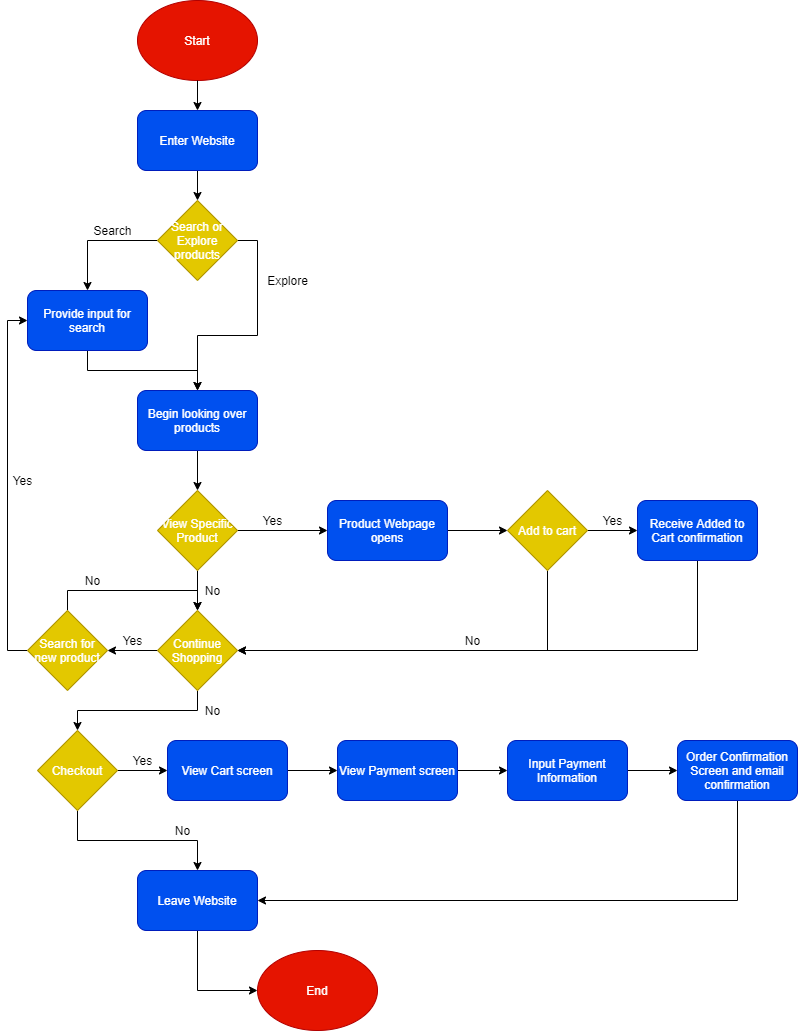

The diagram above was exported from draw.io. Its source (the exported page's mxGraphModel, read from the mxfile embedded in the PNG):
<mxGraphModel dx="833" dy="855" grid="1" gridSize="10" guides="1" tooltips="1" connect="1" arrows="1" fold="1" page="1" pageScale="1" pageWidth="850" pageHeight="1100" math="0" shadow="0">
  <root>
    <mxCell id="0" />
    <mxCell id="1" parent="0" />
    <mxCell id="5" value="Start" style="ellipse;whiteSpace=wrap;html=1;fillColor=#e51400;strokeColor=#B20000;fontColor=#ffffff;" vertex="1" parent="1">
      <mxGeometry x="150" y="50" width="120" height="80" as="geometry" />
    </mxCell>
    <mxCell id="11" style="edgeStyle=orthogonalEdgeStyle;rounded=0;orthogonalLoop=1;jettySize=auto;html=1;exitX=0.5;exitY=1;exitDx=0;exitDy=0;entryX=0.5;entryY=0;entryDx=0;entryDy=0;" edge="1" parent="1" source="6" target="7">
      <mxGeometry relative="1" as="geometry" />
    </mxCell>
    <mxCell id="6" value="Enter Website" style="rounded=1;whiteSpace=wrap;html=1;fillColor=#0050ef;strokeColor=#001DBC;fontColor=#ffffff;" vertex="1" parent="1">
      <mxGeometry x="150" y="160" width="120" height="60" as="geometry" />
    </mxCell>
    <mxCell id="12" style="edgeStyle=orthogonalEdgeStyle;rounded=0;orthogonalLoop=1;jettySize=auto;html=1;exitX=0;exitY=0.5;exitDx=0;exitDy=0;entryX=0.5;entryY=0;entryDx=0;entryDy=0;" edge="1" parent="1" source="7" target="8">
      <mxGeometry relative="1" as="geometry" />
    </mxCell>
    <mxCell id="13" style="edgeStyle=orthogonalEdgeStyle;rounded=0;orthogonalLoop=1;jettySize=auto;html=1;exitX=1;exitY=0.5;exitDx=0;exitDy=0;" edge="1" parent="1" source="7">
      <mxGeometry relative="1" as="geometry">
        <mxPoint x="210" y="440" as="targetPoint" />
      </mxGeometry>
    </mxCell>
    <mxCell id="7" value="Search or Explore products" style="rhombus;whiteSpace=wrap;html=1;fillColor=#e3c800;strokeColor=#B09500;fontColor=#ffffff;" vertex="1" parent="1">
      <mxGeometry x="170" y="250" width="80" height="80" as="geometry" />
    </mxCell>
    <mxCell id="15" style="edgeStyle=orthogonalEdgeStyle;rounded=0;orthogonalLoop=1;jettySize=auto;html=1;exitX=0.5;exitY=1;exitDx=0;exitDy=0;entryX=0.5;entryY=0;entryDx=0;entryDy=0;" edge="1" parent="1" source="8" target="14">
      <mxGeometry relative="1" as="geometry" />
    </mxCell>
    <mxCell id="8" value="Provide input for search" style="rounded=1;whiteSpace=wrap;html=1;fillColor=#0050ef;strokeColor=#001DBC;fontColor=#ffffff;" vertex="1" parent="1">
      <mxGeometry x="40" y="340" width="120" height="60" as="geometry" />
    </mxCell>
    <mxCell id="10" value="" style="endArrow=classic;html=1;exitX=0.5;exitY=1;exitDx=0;exitDy=0;entryX=0.5;entryY=0;entryDx=0;entryDy=0;" edge="1" parent="1" source="5" target="6">
      <mxGeometry width="50" height="50" relative="1" as="geometry">
        <mxPoint x="480" y="260" as="sourcePoint" />
        <mxPoint x="530" y="210" as="targetPoint" />
      </mxGeometry>
    </mxCell>
    <mxCell id="20" style="edgeStyle=orthogonalEdgeStyle;rounded=0;orthogonalLoop=1;jettySize=auto;html=1;entryX=0.5;entryY=0;entryDx=0;entryDy=0;" edge="1" parent="1" source="14" target="19">
      <mxGeometry relative="1" as="geometry" />
    </mxCell>
    <mxCell id="14" value="Begin looking over products" style="rounded=1;whiteSpace=wrap;html=1;fillColor=#0050ef;strokeColor=#001DBC;fontColor=#ffffff;" vertex="1" parent="1">
      <mxGeometry x="150" y="440" width="120" height="60" as="geometry" />
    </mxCell>
    <mxCell id="17" value="Explore" style="text;html=1;resizable=0;autosize=1;align=center;verticalAlign=middle;points=[];fillColor=none;strokeColor=none;rounded=0;" vertex="1" parent="1">
      <mxGeometry x="270" y="320" width="60" height="20" as="geometry" />
    </mxCell>
    <mxCell id="18" value="Search" style="text;html=1;resizable=0;autosize=1;align=center;verticalAlign=middle;points=[];fillColor=none;strokeColor=none;rounded=0;" vertex="1" parent="1">
      <mxGeometry x="100" y="270" width="50" height="20" as="geometry" />
    </mxCell>
    <mxCell id="22" style="edgeStyle=orthogonalEdgeStyle;rounded=0;orthogonalLoop=1;jettySize=auto;html=1;exitX=0.5;exitY=1;exitDx=0;exitDy=0;entryX=0.5;entryY=0;entryDx=0;entryDy=0;" edge="1" parent="1" source="19" target="21">
      <mxGeometry relative="1" as="geometry" />
    </mxCell>
    <mxCell id="28" style="edgeStyle=orthogonalEdgeStyle;rounded=0;orthogonalLoop=1;jettySize=auto;html=1;exitX=1;exitY=0.5;exitDx=0;exitDy=0;" edge="1" parent="1" source="19" target="27">
      <mxGeometry relative="1" as="geometry" />
    </mxCell>
    <mxCell id="19" value="View Specific Product" style="rhombus;whiteSpace=wrap;html=1;fillColor=#e3c800;strokeColor=#B09500;fontColor=#ffffff;" vertex="1" parent="1">
      <mxGeometry x="170" y="540" width="80" height="80" as="geometry" />
    </mxCell>
    <mxCell id="39" style="edgeStyle=orthogonalEdgeStyle;rounded=0;orthogonalLoop=1;jettySize=auto;html=1;exitX=0.5;exitY=1;exitDx=0;exitDy=0;entryX=0.5;entryY=0;entryDx=0;entryDy=0;" edge="1" parent="1" source="21" target="38">
      <mxGeometry relative="1" as="geometry" />
    </mxCell>
    <mxCell id="41" style="edgeStyle=orthogonalEdgeStyle;rounded=0;orthogonalLoop=1;jettySize=auto;html=1;exitX=0;exitY=0.5;exitDx=0;exitDy=0;entryX=1;entryY=0.5;entryDx=0;entryDy=0;" edge="1" parent="1" source="21" target="37">
      <mxGeometry relative="1" as="geometry" />
    </mxCell>
    <mxCell id="21" value="Continue Shopping" style="rhombus;whiteSpace=wrap;html=1;fillColor=#e3c800;strokeColor=#B09500;fontColor=#ffffff;" vertex="1" parent="1">
      <mxGeometry x="170" y="660" width="80" height="80" as="geometry" />
    </mxCell>
    <mxCell id="23" value="No" style="text;html=1;resizable=0;autosize=1;align=center;verticalAlign=middle;points=[];fillColor=none;strokeColor=none;rounded=0;" vertex="1" parent="1">
      <mxGeometry x="210" y="630" width="30" height="20" as="geometry" />
    </mxCell>
    <mxCell id="31" style="edgeStyle=orthogonalEdgeStyle;rounded=0;orthogonalLoop=1;jettySize=auto;html=1;exitX=1;exitY=0.5;exitDx=0;exitDy=0;entryX=0;entryY=0.5;entryDx=0;entryDy=0;" edge="1" parent="1" source="24" target="30">
      <mxGeometry relative="1" as="geometry" />
    </mxCell>
    <mxCell id="33" style="edgeStyle=orthogonalEdgeStyle;rounded=0;orthogonalLoop=1;jettySize=auto;html=1;exitX=0.5;exitY=1;exitDx=0;exitDy=0;entryX=1;entryY=0.5;entryDx=0;entryDy=0;" edge="1" parent="1" source="24" target="21">
      <mxGeometry relative="1" as="geometry" />
    </mxCell>
    <mxCell id="24" value="Add to cart" style="rhombus;whiteSpace=wrap;html=1;fillColor=#e3c800;strokeColor=#B09500;fontColor=#ffffff;" vertex="1" parent="1">
      <mxGeometry x="520" y="540" width="80" height="80" as="geometry" />
    </mxCell>
    <mxCell id="26" value="Yes" style="text;html=1;resizable=0;autosize=1;align=center;verticalAlign=middle;points=[];fillColor=none;strokeColor=none;rounded=0;" vertex="1" parent="1">
      <mxGeometry x="270" y="560" width="30" height="20" as="geometry" />
    </mxCell>
    <mxCell id="29" style="edgeStyle=orthogonalEdgeStyle;rounded=0;orthogonalLoop=1;jettySize=auto;html=1;exitX=1;exitY=0.5;exitDx=0;exitDy=0;entryX=0;entryY=0.5;entryDx=0;entryDy=0;" edge="1" parent="1" source="27" target="24">
      <mxGeometry relative="1" as="geometry" />
    </mxCell>
    <mxCell id="27" value="Product Webpage opens" style="rounded=1;whiteSpace=wrap;html=1;fillColor=#0050ef;strokeColor=#001DBC;fontColor=#ffffff;" vertex="1" parent="1">
      <mxGeometry x="340" y="550" width="120" height="60" as="geometry" />
    </mxCell>
    <mxCell id="36" style="edgeStyle=orthogonalEdgeStyle;rounded=0;orthogonalLoop=1;jettySize=auto;html=1;exitX=0.5;exitY=1;exitDx=0;exitDy=0;entryX=1;entryY=0.5;entryDx=0;entryDy=0;" edge="1" parent="1" source="30" target="21">
      <mxGeometry relative="1" as="geometry" />
    </mxCell>
    <mxCell id="30" value="Receive Added to Cart confirmation" style="rounded=1;whiteSpace=wrap;html=1;fillColor=#0050ef;strokeColor=#001DBC;fontColor=#ffffff;" vertex="1" parent="1">
      <mxGeometry x="650" y="550" width="120" height="60" as="geometry" />
    </mxCell>
    <mxCell id="32" value="Yes" style="text;html=1;resizable=0;autosize=1;align=center;verticalAlign=middle;points=[];fillColor=none;strokeColor=none;rounded=0;" vertex="1" parent="1">
      <mxGeometry x="610" y="560" width="30" height="20" as="geometry" />
    </mxCell>
    <mxCell id="34" value="No" style="text;html=1;resizable=0;autosize=1;align=center;verticalAlign=middle;points=[];fillColor=none;strokeColor=none;rounded=0;" vertex="1" parent="1">
      <mxGeometry x="470" y="680" width="30" height="20" as="geometry" />
    </mxCell>
    <mxCell id="47" style="edgeStyle=orthogonalEdgeStyle;rounded=0;orthogonalLoop=1;jettySize=auto;html=1;exitX=0;exitY=0.5;exitDx=0;exitDy=0;entryX=0;entryY=0.5;entryDx=0;entryDy=0;" edge="1" parent="1" source="37" target="8">
      <mxGeometry relative="1" as="geometry" />
    </mxCell>
    <mxCell id="48" style="edgeStyle=orthogonalEdgeStyle;rounded=0;orthogonalLoop=1;jettySize=auto;html=1;exitX=0.5;exitY=0;exitDx=0;exitDy=0;entryX=0.5;entryY=0;entryDx=0;entryDy=0;" edge="1" parent="1" source="37" target="21">
      <mxGeometry relative="1" as="geometry" />
    </mxCell>
    <mxCell id="37" value="Search for new product" style="rhombus;whiteSpace=wrap;html=1;fillColor=#e3c800;strokeColor=#B09500;fontColor=#ffffff;" vertex="1" parent="1">
      <mxGeometry x="40" y="660" width="80" height="80" as="geometry" />
    </mxCell>
    <mxCell id="53" style="edgeStyle=orthogonalEdgeStyle;rounded=0;orthogonalLoop=1;jettySize=auto;html=1;exitX=0.5;exitY=1;exitDx=0;exitDy=0;entryX=0.5;entryY=0;entryDx=0;entryDy=0;" edge="1" parent="1" source="38" target="50">
      <mxGeometry relative="1" as="geometry" />
    </mxCell>
    <mxCell id="58" style="edgeStyle=orthogonalEdgeStyle;rounded=0;orthogonalLoop=1;jettySize=auto;html=1;entryX=0;entryY=0.5;entryDx=0;entryDy=0;" edge="1" parent="1" source="38" target="54">
      <mxGeometry relative="1" as="geometry" />
    </mxCell>
    <mxCell id="38" value="Checkout" style="rhombus;whiteSpace=wrap;html=1;fillColor=#e3c800;strokeColor=#B09500;fontColor=#ffffff;" vertex="1" parent="1">
      <mxGeometry x="50" y="780" width="80" height="80" as="geometry" />
    </mxCell>
    <mxCell id="40" value="No" style="text;html=1;resizable=0;autosize=1;align=center;verticalAlign=middle;points=[];fillColor=none;strokeColor=none;rounded=0;" vertex="1" parent="1">
      <mxGeometry x="210" y="750" width="30" height="20" as="geometry" />
    </mxCell>
    <mxCell id="42" value="Yes" style="text;html=1;resizable=0;autosize=1;align=center;verticalAlign=middle;points=[];fillColor=none;strokeColor=none;rounded=0;" vertex="1" parent="1">
      <mxGeometry x="130" y="680" width="30" height="20" as="geometry" />
    </mxCell>
    <mxCell id="46" value="Yes" style="text;html=1;resizable=0;autosize=1;align=center;verticalAlign=middle;points=[];fillColor=none;strokeColor=none;rounded=0;" vertex="1" parent="1">
      <mxGeometry x="20" y="520" width="30" height="20" as="geometry" />
    </mxCell>
    <mxCell id="49" value="No" style="text;html=1;resizable=0;autosize=1;align=center;verticalAlign=middle;points=[];fillColor=none;strokeColor=none;rounded=0;" vertex="1" parent="1">
      <mxGeometry x="90" y="620" width="30" height="20" as="geometry" />
    </mxCell>
    <mxCell id="66" style="edgeStyle=orthogonalEdgeStyle;rounded=0;orthogonalLoop=1;jettySize=auto;html=1;entryX=0;entryY=0.5;entryDx=0;entryDy=0;" edge="1" parent="1" source="50" target="64">
      <mxGeometry relative="1" as="geometry" />
    </mxCell>
    <mxCell id="50" value="Leave Website" style="rounded=1;whiteSpace=wrap;html=1;fillColor=#0050ef;strokeColor=#001DBC;fontColor=#ffffff;" vertex="1" parent="1">
      <mxGeometry x="150" y="920" width="120" height="60" as="geometry" />
    </mxCell>
    <mxCell id="52" value="No" style="text;html=1;resizable=0;autosize=1;align=center;verticalAlign=middle;points=[];fillColor=none;strokeColor=none;rounded=0;" vertex="1" parent="1">
      <mxGeometry x="180" y="870" width="30" height="20" as="geometry" />
    </mxCell>
    <mxCell id="59" style="edgeStyle=orthogonalEdgeStyle;rounded=0;orthogonalLoop=1;jettySize=auto;html=1;entryX=0;entryY=0.5;entryDx=0;entryDy=0;" edge="1" parent="1" source="54" target="55">
      <mxGeometry relative="1" as="geometry" />
    </mxCell>
    <mxCell id="54" value="View Cart screen" style="rounded=1;whiteSpace=wrap;html=1;fillColor=#0050ef;strokeColor=#001DBC;fontColor=#ffffff;" vertex="1" parent="1">
      <mxGeometry x="180" y="790" width="120" height="60" as="geometry" />
    </mxCell>
    <mxCell id="60" style="edgeStyle=orthogonalEdgeStyle;rounded=0;orthogonalLoop=1;jettySize=auto;html=1;entryX=0;entryY=0.5;entryDx=0;entryDy=0;" edge="1" parent="1" source="55" target="56">
      <mxGeometry relative="1" as="geometry" />
    </mxCell>
    <mxCell id="55" value="View Payment screen" style="rounded=1;whiteSpace=wrap;html=1;fillColor=#0050ef;strokeColor=#001DBC;fontColor=#ffffff;" vertex="1" parent="1">
      <mxGeometry x="350" y="790" width="120" height="60" as="geometry" />
    </mxCell>
    <mxCell id="61" style="edgeStyle=orthogonalEdgeStyle;rounded=0;orthogonalLoop=1;jettySize=auto;html=1;entryX=0;entryY=0.5;entryDx=0;entryDy=0;" edge="1" parent="1" source="56" target="57">
      <mxGeometry relative="1" as="geometry" />
    </mxCell>
    <mxCell id="56" value="Input Payment Information" style="rounded=1;whiteSpace=wrap;html=1;fillColor=#0050ef;strokeColor=#001DBC;fontColor=#ffffff;" vertex="1" parent="1">
      <mxGeometry x="520" y="790" width="120" height="60" as="geometry" />
    </mxCell>
    <mxCell id="67" style="edgeStyle=orthogonalEdgeStyle;rounded=0;orthogonalLoop=1;jettySize=auto;html=1;exitX=0.5;exitY=1;exitDx=0;exitDy=0;entryX=1;entryY=0.5;entryDx=0;entryDy=0;" edge="1" parent="1" source="57" target="50">
      <mxGeometry relative="1" as="geometry" />
    </mxCell>
    <mxCell id="57" value="Order Confirmation Screen and email confirmation" style="rounded=1;whiteSpace=wrap;html=1;fillColor=#0050ef;strokeColor=#001DBC;fontColor=#ffffff;" vertex="1" parent="1">
      <mxGeometry x="690" y="790" width="120" height="60" as="geometry" />
    </mxCell>
    <mxCell id="62" value="Yes" style="text;html=1;resizable=0;autosize=1;align=center;verticalAlign=middle;points=[];fillColor=none;strokeColor=none;rounded=0;" vertex="1" parent="1">
      <mxGeometry x="140" y="800" width="30" height="20" as="geometry" />
    </mxCell>
    <mxCell id="64" value="End" style="ellipse;whiteSpace=wrap;html=1;fillColor=#e51400;strokeColor=#B20000;fontColor=#ffffff;" vertex="1" parent="1">
      <mxGeometry x="270" y="1000" width="120" height="80" as="geometry" />
    </mxCell>
  </root>
</mxGraphModel>